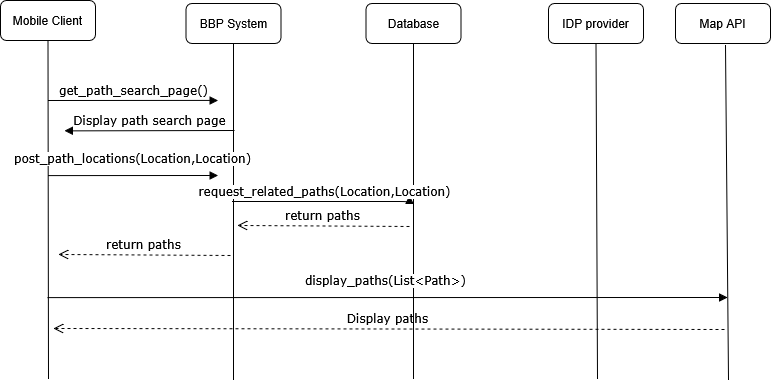

The diagram above was exported from draw.io. Its source (the exported page's mxGraphModel, read from the mxfile embedded in the PNG):
<mxGraphModel dx="1073" dy="266" grid="0" gridSize="10" guides="1" tooltips="1" connect="1" arrows="0" fold="1" page="0" pageScale="1" pageWidth="850" pageHeight="1100" math="0" shadow="0">
  <root>
    <mxCell id="0" />
    <mxCell id="1" parent="0" />
    <mxCell id="U4-tJL_jPzLZSfZIIGyM-1" edge="1" parent="1" style="html=1;verticalAlign=bottom;endArrow=block;labelBackgroundColor=none;fontFamily=Verdana;fontSize=12;edgeStyle=elbowEdgeStyle;elbow=vertical;" value="get_path_search_page()">
      <mxGeometry relative="1" x="0.0051" as="geometry">
        <mxPoint as="offset" />
        <mxPoint x="186.5" y="656" as="sourcePoint" />
        <mxPoint x="356.5" y="656" as="targetPoint" />
      </mxGeometry>
    </mxCell>
    <mxCell id="U4-tJL_jPzLZSfZIIGyM-3" parent="1" style="rounded=1;whiteSpace=wrap;html=1;" value="Mobile Client" vertex="1">
      <mxGeometry height="40" width="95" x="139" y="556" as="geometry" />
    </mxCell>
    <mxCell id="U4-tJL_jPzLZSfZIIGyM-4" edge="1" parent="1" style="endArrow=none;html=1;rounded=0;fontSize=12;startSize=8;endSize=8;curved=1;entryX=0.5;entryY=1;entryDx=0;entryDy=0;" target="U4-tJL_jPzLZSfZIIGyM-3" value="">
      <mxGeometry height="50" relative="1" width="50" as="geometry">
        <mxPoint x="187" y="934" as="sourcePoint" />
        <mxPoint x="256.5" y="676" as="targetPoint" />
      </mxGeometry>
    </mxCell>
    <mxCell id="U4-tJL_jPzLZSfZIIGyM-7" parent="1" style="rounded=1;whiteSpace=wrap;html=1;" value="Database" vertex="1">
      <mxGeometry height="40" width="95" x="504.5" y="559" as="geometry" />
    </mxCell>
    <mxCell id="U4-tJL_jPzLZSfZIIGyM-8" edge="1" parent="1" style="endArrow=none;html=1;rounded=0;fontSize=12;startSize=8;endSize=8;curved=1;entryX=0.5;entryY=1;entryDx=0;entryDy=0;" target="U4-tJL_jPzLZSfZIIGyM-7" value="">
      <mxGeometry height="50" relative="1" width="50" as="geometry">
        <mxPoint x="552" y="934" as="sourcePoint" />
        <mxPoint x="622" y="679" as="targetPoint" />
      </mxGeometry>
    </mxCell>
    <mxCell id="U4-tJL_jPzLZSfZIIGyM-9" parent="1" style="rounded=1;whiteSpace=wrap;html=1;" value="BBP System" vertex="1">
      <mxGeometry height="40" width="95" x="324.5" y="559" as="geometry" />
    </mxCell>
    <mxCell id="U4-tJL_jPzLZSfZIIGyM-10" edge="1" parent="1" style="endArrow=none;html=1;rounded=0;fontSize=12;startSize=8;endSize=8;curved=1;entryX=0.5;entryY=1;entryDx=0;entryDy=0;" target="U4-tJL_jPzLZSfZIIGyM-9" value="">
      <mxGeometry height="50" relative="1" width="50" as="geometry">
        <mxPoint x="372" y="935" as="sourcePoint" />
        <mxPoint x="442" y="679" as="targetPoint" />
      </mxGeometry>
    </mxCell>
    <mxCell id="U4-tJL_jPzLZSfZIIGyM-11" parent="1" style="rounded=1;whiteSpace=wrap;html=1;" value="IDP provider" vertex="1">
      <mxGeometry height="40" width="95" x="687" y="559" as="geometry" />
    </mxCell>
    <mxCell id="U4-tJL_jPzLZSfZIIGyM-12" edge="1" parent="1" style="endArrow=none;html=1;rounded=0;fontSize=12;startSize=8;endSize=8;curved=1;entryX=0.5;entryY=1;entryDx=0;entryDy=0;" target="U4-tJL_jPzLZSfZIIGyM-11" value="">
      <mxGeometry height="50" relative="1" width="50" as="geometry">
        <mxPoint x="736" y="934" as="sourcePoint" />
        <mxPoint x="807" y="679" as="targetPoint" />
      </mxGeometry>
    </mxCell>
    <mxCell id="U4-tJL_jPzLZSfZIIGyM-13" edge="1" parent="1" style="html=1;verticalAlign=bottom;endArrow=block;labelBackgroundColor=none;fontFamily=Verdana;fontSize=12;edgeStyle=elbowEdgeStyle;elbow=vertical;" value="Display path search page">
      <mxGeometry relative="1" x="0.0068" as="geometry">
        <mxPoint as="offset" />
        <mxPoint x="373" y="686" as="sourcePoint" />
        <mxPoint x="203" y="686" as="targetPoint" />
      </mxGeometry>
    </mxCell>
    <mxCell id="U4-tJL_jPzLZSfZIIGyM-14" edge="1" parent="1" style="html=1;verticalAlign=bottom;endArrow=block;labelBackgroundColor=default;fontFamily=Verdana;fontSize=12;edgeStyle=elbowEdgeStyle;elbow=vertical;" value="post_path_locations(Location,Location)">
      <mxGeometry relative="1" x="-0.0059" y="7" as="geometry">
        <mxPoint as="offset" />
        <Array as="points">
          <mxPoint x="270" y="731" />
        </Array>
        <mxPoint x="186.5" y="731.1" as="sourcePoint" />
        <mxPoint x="356.5" y="731.1" as="targetPoint" />
      </mxGeometry>
    </mxCell>
    <mxCell id="U4-tJL_jPzLZSfZIIGyM-16" edge="1" parent="1" style="html=1;verticalAlign=bottom;endArrow=block;labelBackgroundColor=default;fontFamily=Verdana;fontSize=12;edgeStyle=elbowEdgeStyle;elbow=vertical;" value="request_related_paths(Location,Location)">
      <mxGeometry relative="1" x="0.0091" as="geometry">
        <mxPoint as="offset" />
        <Array as="points">
          <mxPoint x="465" y="757" />
        </Array>
        <mxPoint x="371" y="757" as="sourcePoint" />
        <mxPoint x="548" y="751" as="targetPoint" />
      </mxGeometry>
    </mxCell>
    <mxCell id="U4-tJL_jPzLZSfZIIGyM-17" edge="1" parent="1" style="html=1;verticalAlign=bottom;endArrow=open;dashed=1;endSize=8;labelBackgroundColor=none;fontFamily=Verdana;fontSize=12;" value="return paths">
      <mxGeometry relative="1" x="0.0058" as="geometry">
        <mxPoint as="offset" />
        <mxPoint x="548" y="782" as="sourcePoint" />
        <mxPoint x="376" y="781" as="targetPoint" />
      </mxGeometry>
    </mxCell>
    <mxCell id="U4-tJL_jPzLZSfZIIGyM-38" parent="1" style="rounded=1;whiteSpace=wrap;html=1;" value="Map API" vertex="1">
      <mxGeometry height="40" width="95" x="814" y="559" as="geometry" />
    </mxCell>
    <mxCell id="U4-tJL_jPzLZSfZIIGyM-39" edge="1" parent="1" style="endArrow=none;html=1;rounded=0;fontSize=12;startSize=8;endSize=8;curved=1;entryX=0.5;entryY=1;entryDx=0;entryDy=0;" value="">
      <mxGeometry height="50" relative="1" width="50" as="geometry">
        <mxPoint x="867" y="935" as="sourcePoint" />
        <mxPoint x="864" y="601" as="targetPoint" />
      </mxGeometry>
    </mxCell>
    <mxCell id="wdyHo59ktos_a_q6a9ge-1" edge="1" parent="1" style="html=1;verticalAlign=bottom;endArrow=open;dashed=1;endSize=8;labelBackgroundColor=none;fontFamily=Verdana;fontSize=12;" value="return paths">
      <mxGeometry relative="1" x="0.0058" as="geometry">
        <mxPoint as="offset" />
        <mxPoint x="369" y="811" as="sourcePoint" />
        <mxPoint x="197" y="810" as="targetPoint" />
      </mxGeometry>
    </mxCell>
    <mxCell id="wdyHo59ktos_a_q6a9ge-2" edge="1" parent="1" style="html=1;verticalAlign=bottom;endArrow=block;labelBackgroundColor=default;fontFamily=Verdana;fontSize=12;edgeStyle=elbowEdgeStyle;elbow=vertical;" value="display_paths(List&amp;lt;Path&amp;gt;)">
      <mxGeometry relative="1" x="-0.0059" y="7" as="geometry">
        <mxPoint as="offset" />
        <Array as="points">
          <mxPoint x="269.5" y="853" />
        </Array>
        <mxPoint x="186" y="853.1" as="sourcePoint" />
        <mxPoint x="866" y="853" as="targetPoint" />
      </mxGeometry>
    </mxCell>
    <mxCell id="wdyHo59ktos_a_q6a9ge-20" edge="1" parent="1" style="html=1;verticalAlign=bottom;endArrow=open;dashed=1;endSize=8;labelBackgroundColor=none;fontFamily=Verdana;fontSize=12;" value="Display paths">
      <mxGeometry relative="1" x="0.0058" as="geometry">
        <mxPoint as="offset" />
        <mxPoint x="863" y="885" as="sourcePoint" />
        <mxPoint x="192" y="884" as="targetPoint" />
      </mxGeometry>
    </mxCell>
  </root>
</mxGraphModel>